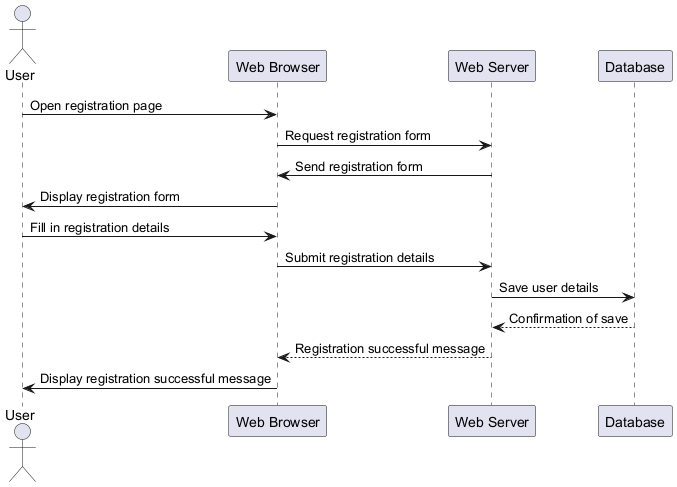

The diagram above was rendered by PlantUML. Its source (embedded in the PNG):
@startuml
actor User
participant "Web Browser" as Browser
participant "Web Server" as Server
participant "Database" as DB

User -> Browser : Open registration page
Browser -> Server : Request registration form
Server -> Browser : Send registration form
Browser -> User : Display registration form

User -> Browser : Fill in registration details
Browser -> Server : Submit registration details
Server -> DB : Save user details
DB --> Server : Confirmation of save
Server --> Browser : Registration successful message
Browser -> User : Display registration successful message
@enduml